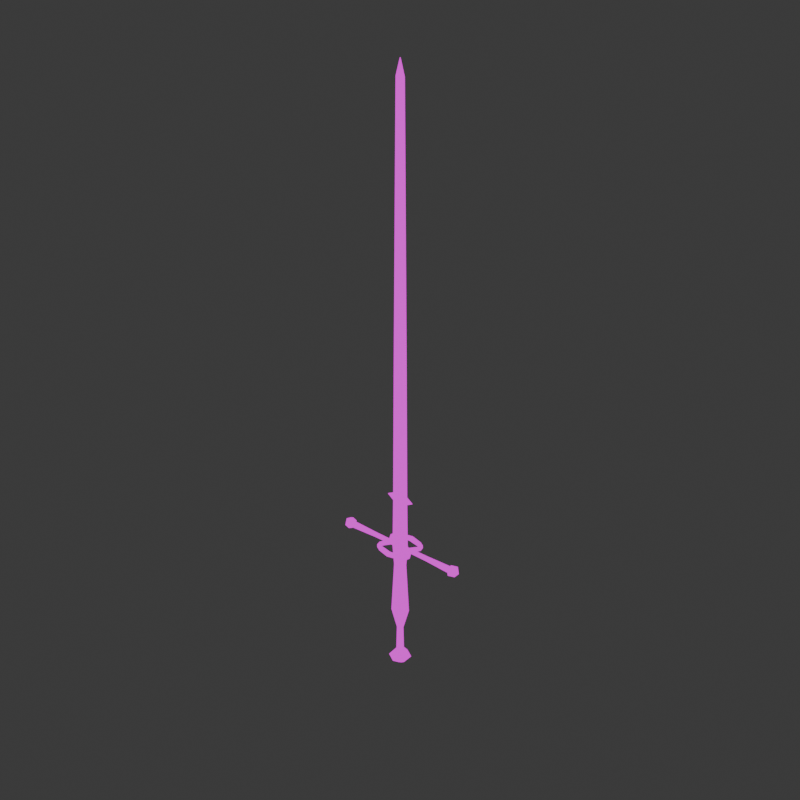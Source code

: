 # Source: Zweihander.blend  (saved by Blender 4.0.36; exported with 4.5.12 LTS)
import bpy
from mathutils import Matrix  # noqa: F401  (used for matrix-valued properties, if any)

bpy.ops.wm.read_factory_settings(use_empty=True)
scene = bpy.context.scene
scene.name = 'Scene'

# ---- collections
col_collection = bpy.data.collections.new('Collection'); scene.collection.children.link(col_collection)

# ---- images (referenced by path relative to the original .blend; pixels are not part of the script)
import os
ASSET_DIR = os.environ.get("B2B_ASSET_DIR", "")  # directory of the original .blend (textures are referenced by path, not embedded)
HERE = os.path.dirname(os.path.abspath(__file__))  # packed textures are extracted next to this script under _unpacked/

def load_image(name, relpath, width, height, colorspace="sRGB"):
    """Load a texture the original file referenced (path relative to the .blend, or extracted next to this script)."""
    p = next((c for c in (os.path.join(HERE, relpath), os.path.join(ASSET_DIR, relpath)) if relpath and os.path.exists(c)), "")
    if p:
        img = bpy.data.images.load(p, check_existing=True)
        img.name = name
    else:  # same state as the original file: an image datablock whose file is absent (Cycles renders it pink)
        img = bpy.data.images.new(name, width, height)
        img.source = "FILE"
        img.filepath = "//" + (relpath or name)
    img.colorspace_settings.name = colorspace
    return img
img_defaultmaterial_base_color_png = load_image('DefaultMaterial_Base_color.png', 'DefaultMaterial_Base_color.png', 1024, 1024, 'sRGB')

# ---- materials (node trees are filled in below, after node groups)
mat_material_001 = bpy.data.materials.new('Material.001')
mat_material_001.use_transparent_shadow = False

# ---- material node trees
mat_material_001.use_nodes = True; mat_material_001.node_tree.nodes.clear()
_N = mat_material_001.node_tree.nodes; _L = mat_material_001.node_tree.links
n0 = _N.new('ShaderNodeOutputMaterial'); n0.name = 'Material Output'; n0.location = (300, 300)
n1 = _N.new('ShaderNodeEmission'); n1.name = 'Emission'; n1.location = (10, 300)
n2 = _N.new('ShaderNodeTexImage'); n2.name = 'Image Texture'; n2.location = (-280, 280)
n2.image = img_defaultmaterial_base_color_png
n2.interpolation = 'Closest'
_L.new(n1.outputs[0], n0.inputs[0])
_L.new(n2.outputs[0], n1.inputs[0])
n0.is_active_output = True

# ---- world
world_world = bpy.data.worlds.new('World'); scene.world = world_world
world_world.use_nodes = True; world_world.node_tree.nodes.clear()
_N = world_world.node_tree.nodes; _L = world_world.node_tree.links
n0 = _N.new('ShaderNodeOutputWorld'); n0.name = 'World Output'; n0.location = (300, 300)
n1 = _N.new('ShaderNodeBackground'); n1.name = 'Background'; n1.location = (10, 300)
n1.inputs[0].default_value = (0.05088, 0.05088, 0.05088, 1.0)
_L.new(n1.outputs[0], n0.inputs[0])
n0.is_active_output = True
world_world.color = (0.05088, 0.05088, 0.05088)
world_world.use_sun_shadow = False
world_world.sun_shadow_jitter_overblur = 0.0

# ---- meshes
me_cube_001 = bpy.data.meshes.new('Cube.001')
me_cube_001.from_pydata([(0.0, 6.923e-06, 3.371), (0.0, -6.93e-06, 3.371), (0.006649, -6.93e-06, 3.371), (0.006649, 6.923e-06, 3.371), (0.06136, -0.0123, -0.04778), (0.03362, -0.003088, 3.272), (0.06136, 0.0123, -0.04778), (0.03362, 0.003088, 3.272), (0.0, 0.0123, -0.04778), (0.0, 0.003088, 3.272), (0.0, -0.0123, -0.04778), (0.0, -0.003088, 3.272), (0.0, -1.646e-07, 3.381), (0.0, 1.572e-07, 3.381), (0.003247, 1.572e-07, 3.381), (0.003247, -1.646e-07, 3.381), (0.05802, 0.03347, -0.6355), (0.0, 0.06695, -0.6355), (0.0, 0.04565, -0.2243), (0.0, 0.05761, -0.05584), (0.03958, 0.02282, -0.2243), (0.04994, 0.0288, -0.05584), (0.03958, -0.02282, -0.2243), (0.04994, -0.0288, -0.05584), (0.0, -0.04565, -0.2243), (0.0, -0.05761, -0.05584), (0.0, -0.02282, -0.2243), (0.0, -0.0288, -0.05584), (0.0, 0.02282, -0.2243), (0.0, 0.0288, -0.05584), (0.05802, -0.03347, -0.6355), (0.0, -0.06695, -0.6355), (0.0, -0.03347, -0.6355), (0.0, 0.03347, -0.6355), (0.02214, 0.01276, -0.7978), (0.0, 0.02552, -0.7978), (0.02214, -0.01276, -0.7978), (0.0, -0.02552, -0.7978), (0.0, -0.01276, -0.7978), (0.0, 0.01276, -0.7978), (0.02596, 0.01496, -0.9979), (0.0, 0.02992, -0.9979), (0.02596, -0.01496, -0.9979), (0.0, -0.02992, -0.9979), (0.0, -0.01496, -0.9979), (0.0, 0.01496, -0.9979), (0.07512, 0.04334, -1.068), (0.0, 0.08669, -1.068), (0.07512, -0.04334, -1.068), (0.0, -0.08669, -1.068), (0.0, -0.04334, -1.068), (0.0, 0.04334, -1.068), (0.02188, 0.01261, -1.121), (0.0, 0.02521, -1.121), (0.02188, -0.01261, -1.121), (0.0, -0.02521, -1.121), (0.0, -0.01261, -1.121), (0.0, 0.01261, -1.121), (0.4868, 0.01376, -0.08796), (0.4868, 0.02751, -0.06413), (0.0, 0.0174, -0.06196), (0.2418, 0.01909, -0.06196), (0.0, 0.008698, -0.07702), (0.2418, 0.009543, -0.07849), (0.0, -0.008698, -0.07702), (0.2418, -0.009543, -0.07849), (0.0, -0.0174, -0.06196), (0.2418, -0.01909, -0.06196), (0.0, -0.008698, -0.0469), (0.2418, -0.009543, -0.04543), (0.0, 0.008698, -0.0469), (0.2418, 0.009543, -0.04543), (0.4868, -0.01376, -0.08796), (0.4868, -0.02751, -0.06413), (0.4868, -0.01376, -0.04031), (0.4868, 0.01376, -0.04031), (0.0, -0.1489, -0.07302), (0.0, -0.1489, -0.05139), (0.0, -0.1111, -0.07302), (0.0, -0.1111, -0.05139), (0.09251, -0.1262, -0.07302), (0.09251, -0.1262, -0.05139), (0.09251, -0.09418, -0.07302), (0.09251, -0.09418, -0.05139), (0.1331, -0.102, -0.07302), (0.1331, -0.102, -0.05139), (0.112, -0.07799, -0.07302), (0.112, -0.07799, -0.05139), (0.1426, -0.06386, -0.07302), (0.1426, -0.06386, -0.05139), (0.1105, -0.06357, -0.07302), (0.1105, -0.06357, -0.05139), (0.1178, -0.02046, -0.07199), (0.1178, -0.02046, -0.05036), (0.09199, -0.03948, -0.07199), (0.09199, -0.03948, -0.05036), (0.09186, 0.01462, -0.07199), (0.09186, 0.01462, -0.05036), (0.0661, -0.004397, -0.07199), (0.0661, -0.004397, -0.05036), (0.0, 0.1453, -0.07302), (0.0, 0.1453, -0.05139), (0.0, 0.1074, -0.07302), (0.0, 0.1074, -0.05139), (0.09251, 0.1225, -0.07302), (0.09251, 0.1225, -0.05139), (0.09251, 0.09052, -0.07302), (0.09251, 0.09052, -0.05139), (0.1331, 0.09838, -0.07302), (0.1331, 0.09838, -0.05139), (0.112, 0.07434, -0.07302), (0.112, 0.07434, -0.05139), (0.1426, 0.06021, -0.07302), (0.1426, 0.06021, -0.05139), (0.1105, 0.05992, -0.07302), (0.1105, 0.05992, -0.05139), (0.1178, 0.01681, -0.07199), (0.1178, 0.01681, -0.05036), (0.09199, 0.03583, -0.07199), (0.09199, 0.03583, -0.05036), (0.09186, -0.01827, -0.07199), (0.09186, -0.01827, -0.05036), (0.0661, 0.0007462, -0.07199), (0.0661, 0.0007462, -0.05036), (0.04286, 0.006157, 2.166), (0.04979, 0.008461, 1.337), (0.05673, 0.01077, 0.3145), (0.04286, -0.006157, 2.166), (0.04979, -0.008461, 1.337), (0.05673, -0.01077, 0.3145), (0.0, -0.006157, 2.166), (0.0, -0.008461, 1.337), (0.0, -0.01077, 0.3145), (0.0, 0.006157, 2.166), (0.0, 0.008461, 1.337), (0.0, 0.01077, 0.3145), (0.05625, 0.01061, 0.3711), (0.05625, -0.01061, 0.3711), (0.0, -0.01061, 0.3711), (0.0, 0.01061, 0.3711), (0.1111, 0.001114, 0.3403), (0.1111, -0.001114, 0.3403), (0.111, 0.001098, 0.3462), (0.111, -0.001098, 0.3462), (0.4804, 1.453e-08, -0.1106), (0.5154, -0.02544, -0.08387), (0.467, -0.04116, -0.08387), (0.4371, 1.453e-08, -0.08387), (0.467, 0.04116, -0.08387), (0.5154, 0.02544, -0.08387), (0.4938, -0.04116, -0.04059), (0.4454, -0.02544, -0.04059), (0.4454, 0.02544, -0.04059), (0.4938, 0.04116, -0.04059), (0.5237, 1.453e-08, -0.04059), (0.4804, 1.453e-08, -0.01385), (0.05109, 0.008891, 1.143), (0.05238, 0.00932, 0.9504), (0.05367, 0.009749, 0.7573), (0.05496, 0.01018, 0.5642), (0.05109, -0.008891, 1.143), (0.05238, -0.00932, 0.9504), (0.05367, -0.009749, 0.7573), (0.05496, -0.01018, 0.5642), (0.0, -0.008891, 1.143), (0.0, -0.00932, 0.9504), (0.0, -0.009749, 0.7573), (0.0, -0.01018, 0.5642), (0.0, 0.008891, 1.143), (0.0, 0.00932, 0.9504), (0.0, 0.009749, 0.7573), (0.0, 0.01018, 0.5642), (0.04425, 0.006618, 2.001), (0.04563, 0.007079, 1.835), (0.04702, 0.007539, 1.669), (0.04841, 0.008, 1.503), (0.04425, -0.006618, 2.001), (0.04563, -0.007079, 1.835), (0.04702, -0.007539, 1.669), (0.04841, -0.008, 1.503), (0.0, -0.006618, 2.001), (0.0, -0.007079, 1.835), (0.0, -0.007539, 1.669), (0.0, -0.008, 1.503), (0.0, 0.006618, 2.001), (0.0, 0.007079, 1.835), (0.0, 0.007539, 1.669), (0.0, 0.008, 1.503), (0.03547, 0.003702, 3.051), (0.03732, 0.004315, 2.83), (0.03916, 0.004929, 2.609), (0.04101, 0.005543, 2.388), (0.03547, -0.003702, 3.051), (0.03732, -0.004315, 2.83), (0.03916, -0.004929, 2.609), (0.04101, -0.005543, 2.388), (0.0, -0.003702, 3.051), (0.0, -0.004315, 2.83), (0.0, -0.004929, 2.609), (0.0, -0.005543, 2.388), (0.0, 0.003702, 3.051), (0.0, 0.004315, 2.83), (0.0, 0.004929, 2.609), (0.0, 0.005543, 2.388), (-0.006649, -6.93e-06, 3.371), (-0.006649, 6.923e-06, 3.371), (-0.06136, -0.0123, -0.04778), (-0.03362, -0.003088, 3.272), (-0.06136, 0.0123, -0.04778), (-0.03362, 0.003088, 3.272), (-0.003247, 1.572e-07, 3.381), (-0.003247, -1.646e-07, 3.381), (-0.05802, 0.03347, -0.6355), (-0.03958, 0.02282, -0.2243), (-0.04994, 0.0288, -0.05584), (-0.03958, -0.02282, -0.2243), (-0.04994, -0.0288, -0.05584), (-0.05802, -0.03347, -0.6355), (-0.02214, 0.01276, -0.7978), (-0.02214, -0.01276, -0.7978), (-0.02596, 0.01496, -0.9979), (-0.02596, -0.01496, -0.9979), (-0.07512, 0.04334, -1.068), (-0.07512, -0.04334, -1.068), (-0.02188, 0.01261, -1.121), (-0.02188, -0.01261, -1.121), (-0.4868, 0.01376, -0.08796), (-0.4868, 0.02751, -0.06413), (-0.2418, 0.01909, -0.06196), (-0.2418, 0.009543, -0.07849), (-0.2418, -0.009543, -0.07849), (-0.2418, -0.01909, -0.06196), (-0.2418, -0.009543, -0.04543), (-0.2418, 0.009543, -0.04543), (-0.4868, -0.01376, -0.08796), (-0.4868, -0.02751, -0.06413), (-0.4868, -0.01376, -0.04031), (-0.4868, 0.01376, -0.04031), (-0.09251, -0.1262, -0.07302), (-0.09251, -0.1262, -0.05139), (-0.09251, -0.09418, -0.07302), (-0.09251, -0.09418, -0.05139), (-0.1331, -0.102, -0.07302), (-0.1331, -0.102, -0.05139), (-0.112, -0.07799, -0.07302), (-0.112, -0.07799, -0.05139), (-0.1426, -0.06386, -0.07302), (-0.1426, -0.06386, -0.05139), (-0.1105, -0.06357, -0.07302), (-0.1105, -0.06357, -0.05139), (-0.1178, -0.02046, -0.07199), (-0.1178, -0.02046, -0.05036), (-0.09199, -0.03948, -0.07199), (-0.09199, -0.03948, -0.05036), (-0.09186, 0.01462, -0.07199), (-0.09186, 0.01462, -0.05036), (-0.0661, -0.004397, -0.07199), (-0.0661, -0.004397, -0.05036), (-0.09251, 0.1225, -0.07302), (-0.09251, 0.1225, -0.05139), (-0.09251, 0.09052, -0.07302), (-0.09251, 0.09052, -0.05139), (-0.1331, 0.09838, -0.07302), (-0.1331, 0.09838, -0.05139), (-0.112, 0.07434, -0.07302), (-0.112, 0.07434, -0.05139), (-0.1426, 0.06021, -0.07302), (-0.1426, 0.06021, -0.05139), (-0.1105, 0.05992, -0.07302), (-0.1105, 0.05992, -0.05139), (-0.1178, 0.01681, -0.07199), (-0.1178, 0.01681, -0.05036), (-0.09199, 0.03583, -0.07199), (-0.09199, 0.03583, -0.05036), (-0.09186, -0.01827, -0.07199), (-0.09186, -0.01827, -0.05036), (-0.0661, 0.0007462, -0.07199), (-0.0661, 0.0007462, -0.05036), (-0.04286, 0.006157, 2.166), (-0.04979, 0.008461, 1.337), (-0.05673, 0.01077, 0.3145), (-0.04286, -0.006157, 2.166), (-0.04979, -0.008461, 1.337), (-0.05673, -0.01077, 0.3145), (-0.05625, 0.01061, 0.3711), (-0.05625, -0.01061, 0.3711), (-0.1111, 0.001114, 0.3403), (-0.1111, -0.001114, 0.3403), (-0.111, 0.001098, 0.3462), (-0.111, -0.001098, 0.3462), (-0.4804, 1.453e-08, -0.1106), (-0.5154, -0.02544, -0.08387), (-0.467, -0.04116, -0.08387), (-0.4371, 1.453e-08, -0.08387), (-0.467, 0.04116, -0.08387), (-0.5154, 0.02544, -0.08387), (-0.4938, -0.04116, -0.04059), (-0.4454, -0.02544, -0.04059), (-0.4454, 0.02544, -0.04059), (-0.4938, 0.04116, -0.04059), (-0.5237, 1.453e-08, -0.04059), (-0.4804, 1.453e-08, -0.01385), (-0.05109, 0.008891, 1.143), (-0.05238, 0.00932, 0.9504), (-0.05367, 0.009749, 0.7573), (-0.05496, 0.01018, 0.5642), (-0.05109, -0.008891, 1.143), (-0.05238, -0.00932, 0.9504), (-0.05367, -0.009749, 0.7573), (-0.05496, -0.01018, 0.5642), (-0.04425, 0.006618, 2.001), (-0.04563, 0.007079, 1.835), (-0.04702, 0.007539, 1.669), (-0.04841, 0.008, 1.503), (-0.04425, -0.006618, 2.001), (-0.04563, -0.007079, 1.835), (-0.04702, -0.007539, 1.669), (-0.04841, -0.008, 1.503), (-0.03547, 0.003702, 3.051), (-0.03732, 0.004315, 2.83), (-0.03916, 0.004929, 2.609), (-0.04101, 0.005543, 2.388), (-0.03547, -0.003702, 3.051), (-0.03732, -0.004315, 2.83), (-0.03916, -0.004929, 2.609), (-0.04101, -0.005543, 2.388)], [], [(14, 13, 12, 15), (200, 9, 7, 188), (188, 7, 5, 192), (7, 9, 1, 2), (8, 6, 4, 10), (11, 5, 3, 0), (5, 7, 2, 3), (2, 1, 13, 14), (192, 5, 11, 196), (3, 2, 14, 15), (0, 3, 15, 12), (17, 16, 34, 35), (20, 22, 30, 16), (18, 19, 21, 20), (33, 17, 35, 39), (18, 20, 16, 17), (20, 21, 23, 22), (30, 31, 37, 36), (26, 28, 33, 32), (22, 23, 25, 24), (39, 35, 41, 45), (28, 18, 17, 33), (24, 25, 27, 26), (21, 19, 29, 27, 25, 23), (32, 33, 39, 38), (26, 27, 29, 28), (16, 30, 36, 34), (22, 24, 31, 30), (28, 29, 19, 18), (24, 26, 32, 31), (31, 32, 38, 37), (40, 42, 48, 46), (35, 34, 40, 41), (36, 37, 43, 42), (38, 39, 45, 44), (34, 36, 42, 40), (37, 38, 44, 43), (47, 46, 52, 53), (43, 44, 50, 49), (45, 41, 47, 51), (41, 40, 46, 47), (42, 43, 49, 48), (44, 45, 51, 50), (53, 52, 54, 55, 56, 57), (48, 49, 55, 54), (50, 51, 57, 56), (46, 48, 54, 52), (49, 50, 56, 55), (51, 47, 53, 57), (67, 65, 72, 73), (60, 61, 63, 62), (63, 61, 59, 58), (62, 63, 65, 64), (61, 71, 75, 59), (64, 65, 67, 66), (65, 63, 58, 72), (66, 67, 69, 68), (71, 69, 74, 75), (58, 59, 75, 74, 73, 72), (68, 69, 71, 70), (69, 67, 73, 74), (70, 71, 61, 60), (60, 62, 64, 66, 68, 70), (76, 77, 79, 78), (78, 79, 83, 82), (81, 80, 84, 85), (80, 81, 77, 76), (78, 82, 80, 76), (83, 79, 77, 81), (87, 85, 89, 91), (80, 82, 86, 84), (83, 81, 85, 87), (82, 83, 87, 86), (91, 89, 93, 95), (86, 87, 91, 90), (85, 84, 88, 89), (84, 86, 90, 88), (94, 95, 99, 98), (90, 91, 95, 94), (89, 88, 92, 93), (88, 90, 94, 92), (98, 99, 97, 96), (93, 92, 96, 97), (92, 94, 98, 96), (95, 93, 97, 99), (100, 102, 103, 101), (102, 106, 107, 103), (105, 109, 108, 104), (104, 100, 101, 105), (102, 100, 104, 106), (107, 105, 101, 103), (111, 115, 113, 109), (104, 108, 110, 106), (107, 111, 109, 105), (106, 110, 111, 107), (115, 119, 117, 113), (110, 114, 115, 111), (109, 113, 112, 108), (108, 112, 114, 110), (118, 122, 123, 119), (114, 118, 119, 115), (113, 117, 116, 112), (112, 116, 118, 114), (122, 120, 121, 123), (117, 121, 120, 116), (116, 120, 122, 118), (119, 123, 121, 117), (4, 129, 132, 10), (160, 128, 131, 164), (176, 127, 130, 180), (6, 126, 129, 4), (156, 125, 128, 160), (172, 124, 127, 176), (8, 135, 126, 6), (168, 134, 125, 156), (184, 133, 124, 172), (135, 139, 136, 126), (137, 129, 141, 143), (129, 137, 138, 132), (140, 142, 143, 141), (129, 126, 140, 141), (136, 137, 143, 142), (126, 136, 142, 140), (144, 145, 146), (145, 144, 149), (144, 146, 147), (144, 147, 148), (144, 148, 149), (145, 149, 154), (146, 145, 150), (147, 146, 151), (148, 147, 152), (149, 148, 153), (145, 154, 150), (146, 150, 151), (147, 151, 152), (148, 152, 153), (149, 153, 154), (150, 154, 155), (151, 150, 155), (152, 151, 155), (153, 152, 155), (154, 153, 155), (139, 171, 159, 136), (171, 170, 158, 159), (170, 169, 157, 158), (169, 168, 156, 157), (136, 159, 163, 137), (159, 158, 162, 163), (158, 157, 161, 162), (157, 156, 160, 161), (137, 163, 167, 138), (163, 162, 166, 167), (162, 161, 165, 166), (161, 160, 164, 165), (134, 187, 175, 125), (187, 186, 174, 175), (186, 185, 173, 174), (185, 184, 172, 173), (125, 175, 179, 128), (175, 174, 178, 179), (174, 173, 177, 178), (173, 172, 176, 177), (128, 179, 183, 131), (179, 178, 182, 183), (178, 177, 181, 182), (177, 176, 180, 181), (127, 195, 199, 130), (195, 194, 198, 199), (194, 193, 197, 198), (193, 192, 196, 197), (124, 191, 195, 127), (191, 190, 194, 195), (190, 189, 193, 194), (189, 188, 192, 193), (133, 203, 191, 124), (203, 202, 190, 191), (202, 201, 189, 190), (201, 200, 188, 189), (210, 211, 12, 13), (200, 318, 209, 9), (318, 322, 207, 209), (209, 204, 1, 9), (8, 10, 206, 208), (11, 0, 205, 207), (207, 205, 204, 209), (204, 210, 13, 1), (322, 196, 11, 207), (205, 211, 210, 204), (0, 12, 211, 205), (17, 35, 218, 212), (213, 212, 217, 215), (18, 213, 214, 19), (18, 17, 212, 213), (213, 215, 216, 214), (217, 219, 37, 31), (215, 24, 25, 216), (214, 216, 25, 27, 29, 19), (212, 218, 219, 217), (215, 217, 31, 24), (220, 222, 223, 221), (35, 41, 220, 218), (219, 221, 43, 37), (218, 220, 221, 219), (47, 53, 224, 222), (41, 47, 222, 220), (221, 223, 49, 43), (53, 57, 56, 55, 225, 224), (223, 225, 55, 49), (222, 224, 225, 223), (231, 235, 234, 230), (60, 62, 229, 228), (229, 226, 227, 228), (62, 64, 230, 229), (228, 227, 237, 233), (64, 66, 231, 230), (230, 234, 226, 229), (66, 68, 232, 231), (233, 237, 236, 232), (226, 234, 235, 236, 237, 227), (68, 70, 233, 232), (232, 236, 235, 231), (70, 60, 228, 233), (78, 240, 241, 79), (239, 243, 242, 238), (238, 76, 77, 239), (78, 76, 238, 240), (241, 239, 77, 79), (245, 249, 247, 243), (238, 242, 244, 240), (241, 245, 243, 239), (240, 244, 245, 241), (249, 253, 251, 247), (244, 248, 249, 245), (243, 247, 246, 242), (242, 246, 248, 244), (252, 256, 257, 253), (248, 252, 253, 249), (247, 251, 250, 246), (246, 250, 252, 248), (256, 254, 255, 257), (251, 255, 254, 250), (250, 254, 256, 252), (253, 257, 255, 251), (102, 103, 261, 260), (259, 258, 262, 263), (258, 259, 101, 100), (102, 260, 258, 100), (261, 103, 101, 259), (265, 263, 267, 269), (258, 260, 264, 262), (261, 259, 263, 265), (260, 261, 265, 264), (269, 267, 271, 273), (264, 265, 269, 268), (263, 262, 266, 267), (262, 264, 268, 266), (272, 273, 277, 276), (268, 269, 273, 272), (267, 266, 270, 271), (266, 268, 272, 270), (276, 277, 275, 274), (271, 270, 274, 275), (270, 272, 276, 274), (273, 271, 275, 277), (206, 10, 132, 283), (306, 164, 131, 282), (314, 180, 130, 281), (208, 206, 283, 280), (302, 306, 282, 279), (310, 314, 281, 278), (8, 208, 280, 135), (168, 302, 279, 134), (184, 310, 278, 133), (135, 280, 284, 139), (285, 289, 287, 283), (283, 132, 138, 285), (286, 287, 289, 288), (283, 287, 286, 280), (284, 288, 289, 285), (280, 286, 288, 284), (290, 292, 291), (291, 295, 290), (290, 293, 292), (290, 294, 293), (290, 295, 294), (291, 300, 295), (292, 296, 291), (293, 297, 292), (294, 298, 293), (295, 299, 294), (291, 296, 300), (292, 297, 296), (293, 298, 297), (294, 299, 298), (295, 300, 299), (296, 301, 300), (297, 301, 296), (298, 301, 297), (299, 301, 298), (300, 301, 299), (139, 284, 305, 171), (171, 305, 304, 170), (170, 304, 303, 169), (169, 303, 302, 168), (284, 285, 309, 305), (305, 309, 308, 304), (304, 308, 307, 303), (303, 307, 306, 302), (285, 138, 167, 309), (309, 167, 166, 308), (308, 166, 165, 307), (307, 165, 164, 306), (134, 279, 313, 187), (187, 313, 312, 186), (186, 312, 311, 185), (185, 311, 310, 184), (279, 282, 317, 313), (313, 317, 316, 312), (312, 316, 315, 311), (311, 315, 314, 310), (282, 131, 183, 317), (317, 183, 182, 316), (316, 182, 181, 315), (315, 181, 180, 314), (281, 130, 199, 325), (325, 199, 198, 324), (324, 198, 197, 323), (323, 197, 196, 322), (278, 281, 325, 321), (321, 325, 324, 320), (320, 324, 323, 319), (319, 323, 322, 318), (133, 278, 321, 203), (203, 321, 320, 202), (202, 320, 319, 201), (201, 319, 318, 200)])
me_cube_001.polygons.foreach_set('use_smooth', [True] * 337)
_uv = me_cube_001.uv_layers.new(name='UVMap')
_uv.uv.foreach_set('vector', [0.2739, 0.3085, 0.2739, 0.3094, 0.2739, 0.3094, 0.2739, 0.3085, 0.03448, 0.09814, 0.03449, 0.03396, 0.04423, 0.03396, 0.04475, 0.09814, 0.1528, 0.0952, 0.153, 0.03103, 0.1548, 0.03102, 0.1549, 0.0952, 0.04423, 0.03396, 0.03449, 0.03396, 0.03454, 0.005242, 0.03647, 0.005242, 0.4085, 0.3949, 0.4085, 0.4127, 0.4014, 0.4127, 0.4014, 0.3949, 0.1014, 0.03397, 0.09177, 0.03397, 0.09958, 0.005241, 0.1015, 0.005242, 0.1548, 0.03102, 0.153, 0.03103, 0.1547, 0.002333, 0.1547, 0.002333, 0.03647, 0.005242, 0.03454, 0.005242, 0.03454, 0.002333, 0.03548, 0.002333, 0.09133, 0.09815, 0.09177, 0.03397, 0.1014, 0.03397, 0.1014, 0.09815, 0.2692, 0.3038, 0.2692, 0.3038, 0.2692, 0.3009, 0.2692, 0.3009, 0.1015, 0.005242, 0.09958, 0.005241, 0.1005, 0.002333, 0.1015, 0.002333, 0.2847, 0.1706, 0.3021, 0.1706, 0.2921, 0.2177, 0.2855, 0.2177, 0.3483, 0.05125, 0.3615, 0.05125, 0.364, 0.1706, 0.3447, 0.1706, 0.2851, 0.05124, 0.2849, 0.002333, 0.2999, 0.00234, 0.297, 0.05124, 0.1958, 0.1706, 0.2055, 0.1706, 0.1935, 0.2177, 0.1898, 0.2177, 0.2851, 0.05124, 0.297, 0.05124, 0.3021, 0.1706, 0.2847, 0.1706, 0.3483, 0.05125, 0.3463, 0.00234, 0.3629, 0.002333, 0.3615, 0.05125, 0.2211, 0.1706, 0.2358, 0.1707, 0.2381, 0.2177, 0.2325, 0.2177, 0.1795, 0.05124, 0.1927, 0.05124, 0.1958, 0.1706, 0.1764, 0.1706, 0.2267, 0.05121, 0.2233, 0.002333, 0.236, 0.002415, 0.2367, 0.05128, 0.1898, 0.2177, 0.1935, 0.2177, 0.1948, 0.2758, 0.1904, 0.2758, 0.1927, 0.05124, 0.1993, 0.05123, 0.2055, 0.1706, 0.1958, 0.1706, 0.1729, 0.05124, 0.1694, 0.002338, 0.1778, 0.002337, 0.1795, 0.05124, 0.2449, 0.4136, 0.2304, 0.422, 0.2304, 0.4136, 0.2304, 0.3969, 0.2304, 0.3885, 0.2449, 0.3969, 0.1764, 0.1706, 0.1958, 0.1706, 0.1898, 0.2177, 0.1824, 0.2177, 0.1795, 0.05124, 0.1778, 0.002337, 0.1945, 0.002335, 0.1927, 0.05124, 0.3447, 0.1706, 0.364, 0.1706, 0.3591, 0.2177, 0.3517, 0.2178, 0.2267, 0.05121, 0.2367, 0.05128, 0.2358, 0.1707, 0.2211, 0.1706, 0.1927, 0.05124, 0.1945, 0.002335, 0.2028, 0.002333, 0.1993, 0.05123, 0.1729, 0.05124, 0.1795, 0.05124, 0.1764, 0.1706, 0.1667, 0.1706, 0.1667, 0.1706, 0.1764, 0.1706, 0.1824, 0.2177, 0.1787, 0.2177, 0.351, 0.2759, 0.3596, 0.2759, 0.3664, 0.2962, 0.3414, 0.2962, 0.2855, 0.2177, 0.2921, 0.2177, 0.2932, 0.2758, 0.2854, 0.2758, 0.2325, 0.2177, 0.2381, 0.2177, 0.238, 0.2758, 0.2314, 0.2758, 0.1824, 0.2177, 0.1898, 0.2177, 0.1904, 0.2758, 0.1818, 0.2758, 0.3517, 0.2178, 0.3591, 0.2177, 0.3596, 0.2759, 0.351, 0.2759, 0.1787, 0.2177, 0.1824, 0.2177, 0.1818, 0.2758, 0.1774, 0.2758, 0.3552, 0.4261, 0.3334, 0.4387, 0.3334, 0.4209, 0.3397, 0.4172, 0.1774, 0.2758, 0.1818, 0.2758, 0.1735, 0.2963, 0.161, 0.2963, 0.1904, 0.2758, 0.1948, 0.2758, 0.2112, 0.2962, 0.1987, 0.2962, 0.2854, 0.2758, 0.2932, 0.2758, 0.3069, 0.2963, 0.2844, 0.2962, 0.2314, 0.2758, 0.238, 0.2758, 0.2349, 0.2964, 0.2159, 0.2963, 0.1818, 0.2758, 0.1904, 0.2758, 0.1987, 0.2962, 0.1735, 0.2963, 0.3397, 0.4172, 0.3334, 0.4209, 0.327, 0.4172, 0.327, 0.4099, 0.3302, 0.4117, 0.3365, 0.4154, 0.3116, 0.4261, 0.3116, 0.4009, 0.327, 0.4099, 0.327, 0.4172, 0.1735, 0.2963, 0.1987, 0.2962, 0.1898, 0.3114, 0.1825, 0.3114, 0.3334, 0.4387, 0.3116, 0.4261, 0.327, 0.4172, 0.3334, 0.4209, 0.161, 0.2963, 0.1735, 0.2963, 0.1825, 0.3114, 0.1788, 0.3114, 0.1987, 0.2962, 0.2112, 0.2962, 0.1934, 0.3114, 0.1898, 0.3114, 0.4224, 0.07262, 0.4177, 0.07316, 0.4149, 0.003103, 0.4218, 0.002333, 0.3774, 0.1434, 0.3774, 0.07341, 0.3822, 0.07324, 0.3817, 0.1433, 0.3822, 0.07324, 0.3774, 0.07341, 0.378, 0.002579, 0.3849, 0.002333, 0.3961, 0.1437, 0.3964, 0.2139, 0.3908, 0.2139, 0.3911, 0.1437, 0.3774, 0.07341, 0.3726, 0.07324, 0.3711, 0.002333, 0.378, 0.002579, 0.4181, 0.1421, 0.4177, 0.07316, 0.4224, 0.07262, 0.4224, 0.1416, 0.3908, 0.2139, 0.3964, 0.2139, 0.3976, 0.285, 0.3896, 0.285, 0.4224, 0.1416, 0.4224, 0.07262, 0.4273, 0.07314, 0.4268, 0.1421, 0.409, 0.07345, 0.4035, 0.07345, 0.4022, 0.002333, 0.4102, 0.002333, 0.3707, 0.4451, 0.3638, 0.4411, 0.3638, 0.4331, 0.3707, 0.4291, 0.3775, 0.4332, 0.3775, 0.4411, 0.4037, 0.1437, 0.4035, 0.07345, 0.409, 0.07345, 0.4088, 0.1437, 0.4273, 0.07314, 0.4224, 0.07262, 0.4218, 0.002333, 0.4287, 0.003077, 0.373, 0.1433, 0.3726, 0.07324, 0.3774, 0.07341, 0.3774, 0.1434, 0.2431, 0.4292, 0.2431, 0.4342, 0.2387, 0.4367, 0.2344, 0.4342, 0.2344, 0.4291, 0.2387, 0.4266, 0.2958, 0.413, 0.2895, 0.413, 0.2895, 0.4021, 0.2958, 0.4021, 0.2849, 0.3328, 0.2786, 0.3328, 0.2786, 0.3063, 0.2849, 0.3063, 0.2959, 0.3112, 0.2896, 0.3112, 0.2897, 0.3009, 0.296, 0.3009, 0.2896, 0.3112, 0.2959, 0.3112, 0.2958, 0.3363, 0.2895, 0.3363, 0.3481, 0.3423, 0.3432, 0.3154, 0.3525, 0.3154, 0.3591, 0.3423, 0.2475, 0.3693, 0.2524, 0.3425, 0.2634, 0.3425, 0.2568, 0.3693, 0.2428, 0.375, 0.2498, 0.3811, 0.2387, 0.3838, 0.2386, 0.3745, 0.3525, 0.3154, 0.3432, 0.3154, 0.3385, 0.3098, 0.3454, 0.3036, 0.2475, 0.3693, 0.2568, 0.3693, 0.2498, 0.3811, 0.2428, 0.375, 0.2849, 0.3063, 0.2786, 0.3063, 0.2786, 0.3009, 0.2849, 0.3009, 0.2386, 0.3745, 0.2387, 0.3838, 0.2261, 0.3766, 0.2316, 0.3692, 0.4398, 0.1627, 0.4335, 0.1625, 0.4336, 0.1584, 0.4398, 0.1585, 0.2634, 0.421, 0.2571, 0.4211, 0.257, 0.4098, 0.2632, 0.4097, 0.3454, 0.3036, 0.3385, 0.3098, 0.3343, 0.3102, 0.3344, 0.3009, 0.4397, 0.1519, 0.4334, 0.1517, 0.4336, 0.142, 0.4398, 0.1422, 0.4398, 0.1585, 0.4336, 0.1584, 0.4334, 0.1517, 0.4397, 0.1519, 0.2632, 0.4097, 0.257, 0.4098, 0.2571, 0.398, 0.2634, 0.3979, 0.3344, 0.3009, 0.3343, 0.3102, 0.3273, 0.3156, 0.3218, 0.3081, 0.1892, 0.4392, 0.1829, 0.4392, 0.1829, 0.4321, 0.1892, 0.4321, 0.2634, 0.3979, 0.2571, 0.398, 0.257, 0.3886, 0.2632, 0.3885, 0.3218, 0.3081, 0.3273, 0.3156, 0.3171, 0.3231, 0.3116, 0.3156, 0.2316, 0.3692, 0.2261, 0.3766, 0.2159, 0.3691, 0.2214, 0.3616, 0.3959, 0.3995, 0.3959, 0.4104, 0.3896, 0.4104, 0.3896, 0.3995, 0.2786, 0.4042, 0.2786, 0.3769, 0.2849, 0.3769, 0.2849, 0.4042, 0.3006, 0.3131, 0.3006, 0.3009, 0.3069, 0.3009, 0.3069, 0.3131, 0.3069, 0.3131, 0.3069, 0.3403, 0.3006, 0.3403, 0.3006, 0.3131, 0.1975, 0.3575, 0.2085, 0.3575, 0.2019, 0.3843, 0.1926, 0.3843, 0.4329, 0.3042, 0.4422, 0.3042, 0.4488, 0.331, 0.4378, 0.331, 0.4282, 0.2985, 0.4241, 0.2989, 0.4241, 0.2896, 0.4352, 0.2924, 0.2019, 0.3843, 0.1949, 0.3961, 0.1879, 0.39, 0.1926, 0.3843, 0.4329, 0.3042, 0.4282, 0.2985, 0.4352, 0.2924, 0.4422, 0.3042, 0.2786, 0.3769, 0.2786, 0.3705, 0.2848, 0.3705, 0.2849, 0.3769, 0.4241, 0.2989, 0.4171, 0.3043, 0.4115, 0.2968, 0.4241, 0.2896, 0.4335, 0.1374, 0.4334, 0.1332, 0.4397, 0.1331, 0.4397, 0.1373, 0.3005, 0.4176, 0.3006, 0.4069, 0.3069, 0.4069, 0.3068, 0.4177, 0.1949, 0.3961, 0.1838, 0.3989, 0.1837, 0.3896, 0.1879, 0.39, 0.4336, 0.1259, 0.4334, 0.1152, 0.4397, 0.1151, 0.4398, 0.1257, 0.4334, 0.1332, 0.4336, 0.1259, 0.4398, 0.1257, 0.4397, 0.1331, 0.3006, 0.4069, 0.3005, 0.3936, 0.3068, 0.3937, 0.3069, 0.4069, 0.1838, 0.3989, 0.1712, 0.3917, 0.1767, 0.3842, 0.1837, 0.3896, 0.1673, 0.4321, 0.1673, 0.4405, 0.161, 0.4405, 0.161, 0.4321, 0.3005, 0.3936, 0.3006, 0.3827, 0.3069, 0.3828, 0.3068, 0.3937, 0.1712, 0.3917, 0.161, 0.3842, 0.1665, 0.3767, 0.1767, 0.3842, 0.4171, 0.3043, 0.4069, 0.3118, 0.4014, 0.3044, 0.4115, 0.2968, 0.08515, 0.9977, 0.08636, 0.8925, 0.1025, 0.8925, 0.1026, 0.9977, 0.08762, 0.6518, 0.08791, 0.5958, 0.1021, 0.5958, 0.1022, 0.6518, 0.08924, 0.403, 0.08957, 0.3549, 0.1018, 0.3549, 0.1018, 0.403, 0.3896, 0.3948, 0.3902, 0.2896, 0.3964, 0.2896, 0.3967, 0.3948, 0.1508, 0.6489, 0.151, 0.5928, 0.1559, 0.5928, 0.156, 0.6489, 0.1517, 0.4001, 0.1519, 0.3519, 0.1554, 0.3519, 0.1555, 0.4001, 0.03432, 0.9977, 0.03435, 0.8925, 0.05079, 0.8925, 0.0521, 0.9977, 0.03438, 0.6518, 0.03439, 0.5958, 0.04882, 0.5958, 0.04919, 0.6518, 0.03442, 0.403, 0.03443, 0.3549, 0.04685, 0.3549, 0.04724, 0.403, 0.03435, 0.8925, 0.03435, 0.8761, 0.05065, 0.8761, 0.05079, 0.8925, 0.08647, 0.8761, 0.08636, 0.8925, 0.07138, 0.885, 0.07139, 0.8833, 0.08636, 0.8925, 0.08647, 0.8761, 0.1025, 0.8761, 0.1025, 0.8925, 0.2686, 0.3102, 0.2686, 0.3085, 0.2692, 0.3085, 0.2692, 0.3102, 0.4396, 0.2532, 0.4334, 0.2532, 0.4362, 0.2374, 0.4368, 0.2374, 0.2957, 0.3974, 0.2895, 0.3974, 0.2923, 0.3815, 0.2929, 0.3815, 0.05079, 0.8925, 0.05065, 0.8761, 0.0667, 0.8833, 0.06671, 0.885, 0.2009, 0.4155, 0.1971, 0.4035, 0.2111, 0.4081, 0.1971, 0.4035, 0.2009, 0.4155, 0.1884, 0.4155, 0.2009, 0.4155, 0.2111, 0.4081, 0.2111, 0.4229, 0.2009, 0.4155, 0.2111, 0.4229, 0.1971, 0.4274, 0.2009, 0.4155, 0.1971, 0.4274, 0.1884, 0.4155, 0.446, 0.06446, 0.446, 0.07916, 0.4334, 0.07205, 0.4334, 0.2052, 0.4334, 0.1923, 0.4459, 0.1975, 0.4368, 0.3895, 0.4368, 0.4009, 0.4243, 0.3968, 0.4368, 0.3771, 0.4368, 0.3895, 0.4243, 0.382, 0.446, 0.1673, 0.446, 0.1816, 0.4334, 0.1739, 0.446, 0.06446, 0.4334, 0.07205, 0.4334, 0.0593, 0.4334, 0.2052, 0.4459, 0.1975, 0.446, 0.2122, 0.4368, 0.3895, 0.4243, 0.3968, 0.4243, 0.382, 0.446, 0.1816, 0.4334, 0.1876, 0.4334, 0.1739, 0.446, 0.07916, 0.4334, 0.08308, 0.4334, 0.07205, 0.4085, 0.4219, 0.4085, 0.4367, 0.3983, 0.4293, 0.3945, 0.4174, 0.4085, 0.4219, 0.3983, 0.4293, 0.3858, 0.4293, 0.3945, 0.4174, 0.3983, 0.4293, 0.3945, 0.4413, 0.3858, 0.4293, 0.3983, 0.4293, 0.4085, 0.4367, 0.3945, 0.4413, 0.3983, 0.4293, 0.03435, 0.8761, 0.03436, 0.82, 0.05029, 0.82, 0.05065, 0.8761, 0.03436, 0.82, 0.03437, 0.7639, 0.04992, 0.7639, 0.05029, 0.82, 0.03437, 0.7639, 0.03438, 0.7079, 0.04955, 0.7079, 0.04992, 0.7639, 0.03438, 0.7079, 0.03438, 0.6518, 0.04919, 0.6518, 0.04955, 0.7079, 0.1502, 0.8731, 0.1504, 0.817, 0.1562, 0.817, 0.1563, 0.8731, 0.1504, 0.817, 0.1505, 0.761, 0.1561, 0.761, 0.1562, 0.817, 0.1505, 0.761, 0.1507, 0.7049, 0.1561, 0.7049, 0.1561, 0.761, 0.1507, 0.7049, 0.1508, 0.6489, 0.156, 0.6489, 0.1561, 0.7049, 0.08647, 0.8761, 0.08676, 0.82, 0.1024, 0.82, 0.1025, 0.8761, 0.08676, 0.82, 0.08705, 0.7639, 0.1023, 0.7639, 0.1024, 0.82, 0.08705, 0.7639, 0.08733, 0.7079, 0.1023, 0.7079, 0.1023, 0.7639, 0.08733, 0.7079, 0.08762, 0.6518, 0.1022, 0.6518, 0.1023, 0.7079, 0.03439, 0.5958, 0.0344, 0.5476, 0.04843, 0.5476, 0.04882, 0.5958, 0.0344, 0.5476, 0.03441, 0.4994, 0.04803, 0.4994, 0.04843, 0.5476, 0.03441, 0.4994, 0.03442, 0.4512, 0.04764, 0.4512, 0.04803, 0.4994, 0.03442, 0.4512, 0.03442, 0.403, 0.04724, 0.403, 0.04764, 0.4512, 0.151, 0.5928, 0.1512, 0.5446, 0.1558, 0.5446, 0.1559, 0.5928, 0.1512, 0.5446, 0.1513, 0.4965, 0.1557, 0.4965, 0.1558, 0.5446, 0.1513, 0.4965, 0.1515, 0.4483, 0.1556, 0.4483, 0.1557, 0.4965, 0.1515, 0.4483, 0.1517, 0.4001, 0.1555, 0.4001, 0.1556, 0.4483, 0.08791, 0.5958, 0.08824, 0.5476, 0.102, 0.5476, 0.1021, 0.5958, 0.08824, 0.5476, 0.08857, 0.4994, 0.102, 0.4994, 0.102, 0.5476, 0.08857, 0.4994, 0.0889, 0.4512, 0.1019, 0.4512, 0.102, 0.4994, 0.0889, 0.4512, 0.08924, 0.403, 0.1018, 0.403, 0.1019, 0.4512, 0.08957, 0.3549, 0.09001, 0.2907, 0.1017, 0.2907, 0.1018, 0.3549, 0.09001, 0.2907, 0.09045, 0.2265, 0.1016, 0.2265, 0.1017, 0.2907, 0.09045, 0.2265, 0.09089, 0.1623, 0.1015, 0.1623, 0.1016, 0.2265, 0.09089, 0.1623, 0.09133, 0.09815, 0.1014, 0.09815, 0.1015, 0.1623, 0.1519, 0.3519, 0.1521, 0.2877, 0.1553, 0.2877, 0.1554, 0.3519, 0.1521, 0.2877, 0.1523, 0.2236, 0.1552, 0.2236, 0.1553, 0.2877, 0.1523, 0.2236, 0.1526, 0.1594, 0.155, 0.1594, 0.1552, 0.2236, 0.1526, 0.1594, 0.1528, 0.0952, 0.1549, 0.0952, 0.155, 0.1594, 0.03443, 0.3549, 0.03444, 0.2907, 0.04633, 0.2907, 0.04685, 0.3549, 0.03444, 0.2907, 0.03445, 0.2265, 0.0458, 0.2265, 0.04633, 0.2907, 0.03445, 0.2265, 0.03446, 0.1623, 0.04528, 0.1623, 0.0458, 0.2265, 0.03446, 0.1623, 0.03448, 0.09814, 0.04475, 0.09814, 0.04528, 0.1623, 0.2739, 0.3104, 0.2739, 0.3104, 0.2739, 0.3094, 0.2739, 0.3094, 0.03448, 0.09814, 0.0242, 0.09814, 0.02474, 0.03396, 0.03449, 0.03396, 0.1439, 0.09521, 0.1418, 0.09521, 0.142, 0.03104, 0.1438, 0.03104, 0.02474, 0.03396, 0.03262, 0.005242, 0.03454, 0.005242, 0.03449, 0.03396, 0.4085, 0.3949, 0.4014, 0.3949, 0.4014, 0.3771, 0.4085, 0.3771, 0.1014, 0.03397, 0.1015, 0.005242, 0.1034, 0.005241, 0.1109, 0.03397, 0.142, 0.03104, 0.1433, 0.002333, 0.1433, 0.002333, 0.1438, 0.03104, 0.03262, 0.005242, 0.0336, 0.002333, 0.03454, 0.002333, 0.03454, 0.005242, 0.1116, 0.09815, 0.1014, 0.09815, 0.1014, 0.03397, 0.1109, 0.03397, 0.2739, 0.3038, 0.2739, 0.3009, 0.2739, 0.3009, 0.2739, 0.3038, 0.1015, 0.005242, 0.1015, 0.002333, 0.1024, 0.002333, 0.1034, 0.005241, 0.2847, 0.1706, 0.2855, 0.2177, 0.2793, 0.2177, 0.2685, 0.1706, 0.3314, 0.05124, 0.3341, 0.1706, 0.3147, 0.1706, 0.3182, 0.05124, 0.2851, 0.05124, 0.274, 0.05124, 0.2709, 0.002341, 0.2849, 0.002333, 0.2851, 0.05124, 0.2847, 0.1706, 0.2685, 0.1706, 0.274, 0.05124, 0.3314, 0.05124, 0.3182, 0.05124, 0.3162, 0.002336, 0.3329, 0.002333, 0.2542, 0.1706, 0.2451, 0.2177, 0.2381, 0.2177, 0.2358, 0.1707, 0.2493, 0.05121, 0.2367, 0.05128, 0.236, 0.002415, 0.2518, 0.002333, 0.2159, 0.4136, 0.2159, 0.3969, 0.2304, 0.3885, 0.2304, 0.3969, 0.2304, 0.4136, 0.2304, 0.422, 0.3341, 0.1706, 0.3288, 0.2177, 0.3214, 0.2177, 0.3147, 0.1706, 0.2493, 0.05121, 0.2542, 0.1706, 0.2358, 0.1707, 0.2367, 0.05128, 0.3294, 0.2758, 0.3367, 0.2962, 0.3116, 0.2962, 0.3207, 0.2758, 0.2855, 0.2177, 0.2854, 0.2758, 0.2781, 0.2758, 0.2793, 0.2177, 0.2451, 0.2177, 0.2462, 0.2758, 0.238, 0.2758, 0.2381, 0.2177, 0.3288, 0.2177, 0.3294, 0.2758, 0.3207, 0.2758, 0.3214, 0.2177, 0.3552, 0.4261, 0.3397, 0.4172, 0.3397, 0.4098, 0.3552, 0.4009, 0.2854, 0.2758, 0.2844, 0.2962, 0.2634, 0.2963, 0.2781, 0.2758, 0.2462, 0.2758, 0.2587, 0.2963, 0.2349, 0.2964, 0.238, 0.2758, 0.3397, 0.4172, 0.3365, 0.4154, 0.3302, 0.4117, 0.327, 0.4099, 0.3334, 0.4062, 0.3397, 0.4098, 0.3334, 0.3883, 0.3334, 0.4062, 0.327, 0.4099, 0.3116, 0.4009, 0.3552, 0.4009, 0.3397, 0.4098, 0.3334, 0.4062, 0.3334, 0.3883, 0.4224, 0.2105, 0.4218, 0.2798, 0.4149, 0.2806, 0.4177, 0.211, 0.3774, 0.1434, 0.3817, 0.1433, 0.3822, 0.2134, 0.3774, 0.2135, 0.3822, 0.2134, 0.3849, 0.2844, 0.378, 0.2847, 0.3774, 0.2135, 0.3961, 0.1437, 0.3911, 0.1437, 0.3908, 0.07345, 0.3964, 0.07345, 0.3774, 0.2135, 0.378, 0.2847, 0.3711, 0.2844, 0.3726, 0.2134, 0.4181, 0.1421, 0.4224, 0.1416, 0.4224, 0.2105, 0.4177, 0.211, 0.3908, 0.07345, 0.3896, 0.002333, 0.3976, 0.002333, 0.3964, 0.07345, 0.4224, 0.1416, 0.4268, 0.1421, 0.4273, 0.211, 0.4224, 0.2105, 0.409, 0.2139, 0.4102, 0.285, 0.4022, 0.285, 0.4035, 0.2139, 0.2228, 0.4426, 0.2159, 0.4386, 0.2159, 0.4306, 0.2228, 0.4266, 0.2297, 0.4306, 0.2297, 0.4386, 0.4037, 0.1437, 0.4088, 0.1437, 0.409, 0.2139, 0.4035, 0.2139, 0.4273, 0.211, 0.4287, 0.2806, 0.4218, 0.2798, 0.4224, 0.2105, 0.373, 0.1433, 0.3774, 0.1434, 0.3774, 0.2135, 0.3726, 0.2134, 0.2849, 0.3328, 0.2849, 0.3599, 0.2786, 0.3599, 0.2786, 0.3328, 0.2959, 0.3639, 0.296, 0.3768, 0.2897, 0.3768, 0.2896, 0.3639, 0.2896, 0.3639, 0.2895, 0.3363, 0.2958, 0.3363, 0.2959, 0.3639, 0.3481, 0.3423, 0.3591, 0.3423, 0.3525, 0.3691, 0.3432, 0.3691, 0.2475, 0.3156, 0.2568, 0.3156, 0.2634, 0.3425, 0.2524, 0.3425, 0.2428, 0.31, 0.2386, 0.3104, 0.2387, 0.3011, 0.2498, 0.3038, 0.3525, 0.3691, 0.3454, 0.3809, 0.3385, 0.3748, 0.3432, 0.3691, 0.2475, 0.3156, 0.2428, 0.31, 0.2498, 0.3038, 0.2568, 0.3156, 0.2849, 0.3599, 0.2849, 0.3658, 0.2786, 0.3658, 0.2786, 0.3599, 0.2386, 0.3104, 0.2316, 0.3157, 0.2261, 0.3083, 0.2387, 0.3011, 0.4335, 0.1104, 0.4334, 0.1062, 0.4397, 0.1061, 0.4398, 0.1103, 0.4132, 0.4116, 0.4133, 0.4007, 0.4196, 0.4008, 0.4195, 0.4117, 0.3454, 0.3809, 0.3344, 0.3837, 0.3343, 0.3744, 0.3385, 0.3748, 0.4336, 0.09874, 0.4334, 0.08786, 0.4397, 0.08775, 0.4398, 0.09863, 0.4334, 0.1062, 0.4336, 0.09874, 0.4398, 0.09863, 0.4397, 0.1061, 0.4133, 0.4007, 0.4132, 0.3877, 0.4195, 0.3878, 0.4196, 0.4008, 0.3344, 0.3837, 0.3218, 0.3765, 0.3273, 0.369, 0.3343, 0.3744, 0.1719, 0.4399, 0.1719, 0.4321, 0.1782, 0.4321, 0.1782, 0.4399, 0.4132, 0.3877, 0.4133, 0.3771, 0.4196, 0.3772, 0.4195, 0.3878, 0.3218, 0.3765, 0.3116, 0.369, 0.3171, 0.3615, 0.3273, 0.369, 0.2316, 0.3157, 0.2214, 0.3233, 0.2159, 0.3158, 0.2261, 0.3083, 0.2786, 0.4042, 0.2849, 0.4042, 0.2848, 0.4296, 0.2785, 0.4296, 0.3006, 0.3667, 0.3069, 0.3667, 0.3069, 0.3781, 0.3006, 0.3781, 0.3069, 0.3667, 0.3006, 0.3667, 0.3006, 0.3403, 0.3069, 0.3403, 0.1975, 0.3575, 0.1926, 0.3306, 0.2019, 0.3306, 0.2085, 0.3575, 0.4329, 0.3579, 0.4378, 0.331, 0.4488, 0.331, 0.4422, 0.3579, 0.4282, 0.3635, 0.4352, 0.3697, 0.4241, 0.3724, 0.4241, 0.3631, 0.2019, 0.3306, 0.1926, 0.3306, 0.1879, 0.325, 0.1949, 0.3188, 0.4329, 0.3579, 0.4422, 0.3579, 0.4352, 0.3697, 0.4282, 0.3635, 0.3774, 0.4245, 0.3711, 0.4244, 0.3712, 0.4191, 0.3775, 0.4192, 0.4241, 0.3631, 0.4241, 0.3724, 0.4115, 0.3652, 0.4171, 0.3577, 0.3775, 0.4192, 0.3712, 0.4191, 0.3713, 0.415, 0.3775, 0.4151, 0.3662, 0.4214, 0.36, 0.4215, 0.3598, 0.4102, 0.3661, 0.4102, 0.1949, 0.3188, 0.1879, 0.325, 0.1837, 0.3254, 0.1838, 0.3161, 0.3774, 0.4087, 0.3711, 0.4086, 0.3712, 0.3992, 0.3775, 0.3993, 0.3775, 0.4151, 0.3713, 0.415, 0.3711, 0.4086, 0.3774, 0.4087, 0.3661, 0.4102, 0.3598, 0.4102, 0.36, 0.3981, 0.3663, 0.398, 0.1838, 0.3161, 0.1837, 0.3254, 0.1767, 0.3308, 0.1712, 0.3233, 0.1938, 0.4322, 0.2001, 0.4321, 0.2001, 0.4384, 0.1938, 0.4385, 0.3663, 0.398, 0.36, 0.3981, 0.3598, 0.3884, 0.3661, 0.3883, 0.1712, 0.3233, 0.1767, 0.3308, 0.1665, 0.3383, 0.161, 0.3308, 0.4171, 0.3577, 0.4115, 0.3652, 0.4014, 0.3577, 0.4069, 0.3502, 0.1201, 0.9977, 0.1026, 0.9977, 0.1025, 0.8925, 0.1187, 0.8925, 0.1167, 0.6518, 0.1022, 0.6518, 0.1021, 0.5958, 0.1163, 0.5958, 0.1145, 0.403, 0.1018, 0.403, 0.1018, 0.3549, 0.114, 0.3549, 0.3782, 0.3945, 0.3711, 0.3945, 0.3716, 0.2893, 0.3778, 0.2893, 0.1451, 0.6489, 0.14, 0.6489, 0.1401, 0.5928, 0.145, 0.5928, 0.1446, 0.4001, 0.1407, 0.4001, 0.1409, 0.3519, 0.1445, 0.3519, 0.03432, 0.9977, 0.01654, 0.9977, 0.01791, 0.8925, 0.03435, 0.8925, 0.03438, 0.6518, 0.01958, 0.6518, 0.01996, 0.5958, 0.03439, 0.5958, 0.03442, 0.403, 0.0216, 0.403, 0.02201, 0.3549, 0.03443, 0.3549, 0.03435, 0.8925, 0.01791, 0.8925, 0.01805, 0.8761, 0.03435, 0.8761, 0.1185, 0.8761, 0.1347, 0.8833, 0.1347, 0.885, 0.1187, 0.8925, 0.1187, 0.8925, 0.1025, 0.8925, 0.1025, 0.8761, 0.1185, 0.8761, 0.2692, 0.3166, 0.2686, 0.3166, 0.2686, 0.3149, 0.2692, 0.3149, 0.4334, 0.2737, 0.4362, 0.2579, 0.4368, 0.2579, 0.4396, 0.2737, 0.4334, 0.2328, 0.4362, 0.2169, 0.4368, 0.2169, 0.4396, 0.2328, 0.01791, 0.8925, 0.002333, 0.885, 0.002348, 0.8833, 0.01805, 0.8761, 0.4233, 0.4283, 0.4132, 0.4209, 0.4272, 0.4164, 0.4272, 0.4164, 0.4359, 0.4283, 0.4233, 0.4283, 0.4233, 0.4283, 0.4132, 0.4357, 0.4132, 0.4209, 0.4233, 0.4283, 0.4272, 0.4403, 0.4132, 0.4357, 0.4233, 0.4283, 0.4359, 0.4283, 0.4272, 0.4403, 0.446, 0.02202, 0.4334, 0.0148, 0.446, 0.007277, 0.2634, 0.4404, 0.2508, 0.4328, 0.2634, 0.4258, 0.446, 0.0436, 0.4334, 0.03602, 0.446, 0.03085, 0.446, 0.05463, 0.4334, 0.05071, 0.446, 0.0436, 0.2943, 0.4223, 0.3069, 0.4283, 0.2943, 0.4361, 0.446, 0.02202, 0.4334, 0.02619, 0.4334, 0.0148, 0.2634, 0.4404, 0.2508, 0.4457, 0.2508, 0.4328, 0.446, 0.0436, 0.4334, 0.05071, 0.4334, 0.03602, 0.2943, 0.4361, 0.3069, 0.4283, 0.3069, 0.4426, 0.446, 0.007277, 0.4334, 0.0148, 0.4334, 0.002333, 0.161, 0.4081, 0.1712, 0.4155, 0.161, 0.4229, 0.175, 0.4035, 0.1712, 0.4155, 0.161, 0.4081, 0.1837, 0.4155, 0.1712, 0.4155, 0.175, 0.4035, 0.175, 0.4274, 0.1712, 0.4155, 0.1837, 0.4155, 0.161, 0.4229, 0.1712, 0.4155, 0.175, 0.4274, 0.03435, 0.8761, 0.01805, 0.8761, 0.01843, 0.82, 0.03436, 0.82, 0.03436, 0.82, 0.01843, 0.82, 0.01882, 0.7639, 0.03437, 0.7639, 0.03437, 0.7639, 0.01882, 0.7639, 0.0192, 0.7079, 0.03438, 0.7079, 0.03438, 0.7079, 0.0192, 0.7079, 0.01958, 0.6518, 0.03438, 0.6518, 0.1455, 0.8731, 0.1394, 0.8731, 0.1395, 0.8171, 0.1454, 0.8171, 0.1454, 0.8171, 0.1395, 0.8171, 0.1397, 0.761, 0.1453, 0.761, 0.1453, 0.761, 0.1397, 0.761, 0.1398, 0.705, 0.1452, 0.705, 0.1452, 0.705, 0.1398, 0.705, 0.14, 0.6489, 0.1451, 0.6489, 0.1185, 0.8761, 0.1025, 0.8761, 0.1024, 0.82, 0.1181, 0.82, 0.1181, 0.82, 0.1024, 0.82, 0.1023, 0.7639, 0.1176, 0.7639, 0.1176, 0.7639, 0.1023, 0.7639, 0.1023, 0.7079, 0.1172, 0.7079, 0.1172, 0.7079, 0.1023, 0.7079, 0.1022, 0.6518, 0.1167, 0.6518, 0.03439, 0.5958, 0.01996, 0.5958, 0.02037, 0.5476, 0.0344, 0.5476, 0.0344, 0.5476, 0.02037, 0.5476, 0.02078, 0.4994, 0.03441, 0.4994, 0.03441, 0.4994, 0.02078, 0.4994, 0.02119, 0.4512, 0.03442, 0.4512, 0.03442, 0.4512, 0.02119, 0.4512, 0.0216, 0.403, 0.03442, 0.403, 0.145, 0.5928, 0.1401, 0.5928, 0.1403, 0.5447, 0.1449, 0.5447, 0.1449, 0.5447, 0.1403, 0.5447, 0.1404, 0.4965, 0.1448, 0.4965, 0.1448, 0.4965, 0.1404, 0.4965, 0.1406, 0.4483, 0.1447, 0.4483, 0.1447, 0.4483, 0.1406, 0.4483, 0.1407, 0.4001, 0.1446, 0.4001, 0.1163, 0.5958, 0.1021, 0.5958, 0.102, 0.5476, 0.1158, 0.5476, 0.1158, 0.5476, 0.102, 0.5476, 0.102, 0.4994, 0.1154, 0.4994, 0.1154, 0.4994, 0.102, 0.4994, 0.1019, 0.4512, 0.1149, 0.4512, 0.1149, 0.4512, 0.1019, 0.4512, 0.1018, 0.403, 0.1145, 0.403, 0.114, 0.3549, 0.1018, 0.3549, 0.1017, 0.2907, 0.1134, 0.2907, 0.1134, 0.2907, 0.1017, 0.2907, 0.1016, 0.2265, 0.1128, 0.2265, 0.1128, 0.2265, 0.1016, 0.2265, 0.1015, 0.1623, 0.1122, 0.1623, 0.1122, 0.1623, 0.1015, 0.1623, 0.1014, 0.09815, 0.1116, 0.09815, 0.1445, 0.3519, 0.1409, 0.3519, 0.1411, 0.2877, 0.1443, 0.2877, 0.1443, 0.2877, 0.1411, 0.2877, 0.1413, 0.2236, 0.1442, 0.2236, 0.1442, 0.2236, 0.1413, 0.2236, 0.1415, 0.1594, 0.144, 0.1594, 0.144, 0.1594, 0.1415, 0.1594, 0.1418, 0.09521, 0.1439, 0.09521, 0.03443, 0.3549, 0.02201, 0.3549, 0.02256, 0.2907, 0.03444, 0.2907, 0.03444, 0.2907, 0.02256, 0.2907, 0.02311, 0.2265, 0.03445, 0.2265, 0.03445, 0.2265, 0.02311, 0.2265, 0.02365, 0.1623, 0.03446, 0.1623, 0.03446, 0.1623, 0.02365, 0.1623, 0.0242, 0.09814, 0.03448, 0.09814])
me_cube_001.materials.append(mat_material_001)
me_cube_001.update()

# ---- objects
ob_cube_001 = bpy.data.objects.new('Cube.001', me_cube_001)

# ---- transforms, parenting, visibility, modifiers, constraints
ob_cube_001.location = (0.0, 0.0, 0.0)

# ---- collection membership
col_collection.objects.link(ob_cube_001)

# ---- scene / render settings (as saved in the file)
scene.frame_start = 1; scene.frame_end = 250; scene.frame_set(1)
scene.render.engine = 'BLENDER_EEVEE_NEXT'
scene.render.resolution_x = 1080
scene.cycles.sampling_pattern = 'TABULATED_SOBOL'
bpy.context.view_layer.update()

# ---- added for rendering (the .blend has no active camera): camera
cam_auto = bpy.data.cameras.new('AutoCamera')
cam_auto.lens = 50.0
cam_auto.sensor_width = 36.0
cam_auto.clip_end = 1000.0
ob_auto_camera = bpy.data.objects.new('AutoCamera', cam_auto)
scene.collection.objects.link(ob_auto_camera)
ob_auto_camera.location = (4.28467, -5.14344, 4.55784)
ob_auto_camera.rotation_euler = (1.09748, -7.21219e-08, 0.694738)
scene.camera = ob_auto_camera
bpy.context.view_layer.update()
